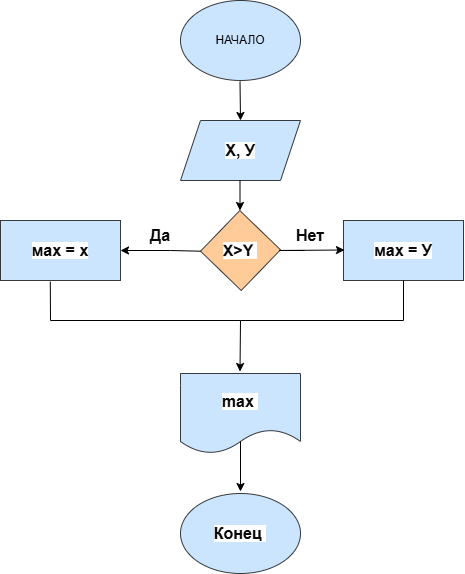

The diagram above was exported from draw.io. Its source (the exported page's mxGraphModel, read from the mxfile embedded in the PNG):
<mxGraphModel dx="1106" dy="656" grid="1" gridSize="10" guides="1" tooltips="1" connect="1" arrows="1" fold="1" page="1" pageScale="1" pageWidth="827" pageHeight="1169" math="0" shadow="0">
  <root>
    <mxCell id="0" />
    <mxCell id="1" parent="0" />
    <mxCell id="3u9tJBJA05nH3A3f7itw-2" parent="1" style="ellipse;whiteSpace=wrap;html=1;fillColor=#cce5ff;strokeColor=#36393d;" value="НАЧАЛО" vertex="1">
      <mxGeometry height="80" width="120" x="340" y="20" as="geometry" />
    </mxCell>
    <mxCell id="3u9tJBJA05nH3A3f7itw-3" parent="1" style="ellipse;whiteSpace=wrap;html=1;fillColor=#cce5ff;strokeColor=#36393d;" value="&lt;span class=&quot;Yjhzub&quot; data-sfc-root=&quot;c&quot; data-sfc-cb=&quot;&quot; data-processed=&quot;true&quot; style=&quot;font-weight: bolder; color: rgb(10, 10, 10); font-family: &amp;quot;Google Sans&amp;quot;, Arial, sans-serif; font-size: 16px; text-align: start; background-color: rgb(255, 255, 255);&quot;&gt;Конец&amp;nbsp;&lt;/span&gt;" vertex="1">
      <mxGeometry height="80" width="120" x="340" y="513" as="geometry" />
    </mxCell>
    <mxCell id="3u9tJBJA05nH3A3f7itw-4" parent="1" style="shape=parallelogram;perimeter=parallelogramPerimeter;whiteSpace=wrap;html=1;fixedSize=1;fillColor=#cce5ff;strokeColor=#36393d;" value="&lt;div style=&quot;text-align: start;&quot;&gt;&lt;font color=&quot;#0a0a0a&quot; face=&quot;Google Sans, Arial, sans-serif&quot;&gt;&lt;span style=&quot;font-size: 16px; background-color: rgb(255, 255, 255);&quot;&gt;&lt;b&gt;Х, У&lt;/b&gt;&lt;/span&gt;&lt;/font&gt;&lt;/div&gt;" vertex="1">
      <mxGeometry height="60" width="120" x="340" y="140" as="geometry" />
    </mxCell>
    <mxCell id="3u9tJBJA05nH3A3f7itw-5" parent="1" style="rhombus;whiteSpace=wrap;html=1;rotation=-1;fillColor=#ffcc99;strokeColor=#36393d;" value="&lt;span class=&quot;Yjhzub&quot; data-sfc-root=&quot;c&quot; data-sfc-cb=&quot;&quot; data-processed=&quot;true&quot; style=&quot;font-weight: bolder; color: rgb(10, 10, 10); font-family: &amp;quot;Google Sans&amp;quot;, Arial, sans-serif; font-size: 16px; text-align: start; background-color: rgb(255, 255, 255);&quot;&gt;&lt;span class=&quot;mTEjhd&quot; data-sfc-root=&quot;c&quot; data-sfc-cb=&quot;&quot; data-processed=&quot;true&quot; style=&quot;display: inline;&quot;&gt;&lt;span class=&quot;dteT0b&quot; data-processed=&quot;true&quot; style=&quot;font-size: 1.15em;&quot;&gt;&lt;span data-xpm-copy-root=&quot;&quot; data-xpm-latex=&quot;X &amp;gt; Y&quot; data-processed=&quot;true&quot; style=&quot;display: inline;&quot;&gt;&lt;div data-processed=&quot;true&quot; style=&quot;position: relative; direction: ltr; display: inline-block;&quot;&gt;&lt;img aria-hidden=&quot;true&quot; data-xpm-latex=&quot;X&quot; draggable=&quot;false&quot; role=&quot;presentation&quot; src=&quot;data:image/gif,(base64 omitted: 60 chars)&quot; data-imglogged=&quot;true&quot; data-processed=&quot;true&quot; style=&quot;pointer-events: none; position: absolute; height: 24.0046px; width: 14.5255px; left: 0px; top: 0px;&quot;&gt;&lt;/div&gt;&lt;div data-processed=&quot;true&quot; style=&quot;position: relative; direction: ltr; display: inline-block;&quot;&gt;&lt;img aria-hidden=&quot;true&quot; data-xpm-latex=&quot;\hphantom{}&amp;gt; Y&quot; draggable=&quot;false&quot; role=&quot;presentation&quot; src=&quot;data:image/gif,(base64 omitted: 60 chars)&quot; data-imglogged=&quot;true&quot; data-processed=&quot;true&quot; style=&quot;pointer-events: none; position: absolute; height: 24.0046px; width: 32.662px; left: 0px; top: 0px;&quot;&gt;&lt;/div&gt;&lt;/span&gt;&lt;/span&gt;&lt;/span&gt;X&amp;gt;Y&amp;nbsp;&lt;/span&gt;" vertex="1">
      <mxGeometry height="80" width="80" x="360" y="230" as="geometry" />
    </mxCell>
    <mxCell id="3u9tJBJA05nH3A3f7itw-6" parent="1" style="rounded=0;whiteSpace=wrap;html=1;fillColor=#cce5ff;strokeColor=#36393d;" value="&lt;div style=&quot;text-align: start;&quot;&gt;&lt;font color=&quot;#0a0a0a&quot; face=&quot;Google Sans, Arial, sans-serif&quot;&gt;&lt;span style=&quot;font-size: 16px; background-color: rgb(255, 255, 255);&quot;&gt;&lt;b&gt;мах = У&lt;/b&gt;&lt;/span&gt;&lt;/font&gt;&lt;/div&gt;" vertex="1">
      <mxGeometry height="60" width="120" x="503" y="240" as="geometry" />
    </mxCell>
    <mxCell id="3u9tJBJA05nH3A3f7itw-7" parent="1" style="rounded=0;whiteSpace=wrap;html=1;fillColor=#cce5ff;strokeColor=#36393d;" value="&lt;div style=&quot;text-align: start;&quot;&gt;&lt;font color=&quot;#0a0a0a&quot; face=&quot;Google Sans, Arial, sans-serif&quot;&gt;&lt;span style=&quot;font-size: 16px; background-color: rgb(255, 255, 255);&quot;&gt;&lt;b&gt;мах = х&lt;/b&gt;&lt;/span&gt;&lt;/font&gt;&lt;/div&gt;" vertex="1">
      <mxGeometry height="60" width="120" x="160" y="240" as="geometry" />
    </mxCell>
    <mxCell id="3u9tJBJA05nH3A3f7itw-8" parent="1" style="shape=document;whiteSpace=wrap;html=1;boundedLbl=1;fillColor=#cce5ff;strokeColor=#36393d;" value="&lt;span class=&quot;Yjhzub&quot; data-sfc-root=&quot;c&quot; data-sfc-cb=&quot;&quot; data-processed=&quot;true&quot; style=&quot;font-weight: bolder; color: rgb(10, 10, 10); font-family: &amp;quot;Google Sans&amp;quot;, Arial, sans-serif; font-size: 16px; text-align: start; background-color: rgb(255, 255, 255);&quot;&gt;max&amp;nbsp;&lt;/span&gt;" vertex="1">
      <mxGeometry height="80" width="120" x="340" y="393" as="geometry" />
    </mxCell>
    <mxCell id="3u9tJBJA05nH3A3f7itw-9" edge="1" parent="1" source="3u9tJBJA05nH3A3f7itw-5" style="endArrow=classic;html=1;rounded=0;exitX=0;exitY=0.5;exitDx=0;exitDy=0;" target="3u9tJBJA05nH3A3f7itw-7" value="">
      <mxGeometry height="50" relative="1" width="50" as="geometry">
        <Array as="points">
          <mxPoint x="330" y="270" />
        </Array>
        <mxPoint x="350" y="270" as="sourcePoint" />
        <mxPoint x="340" y="250" as="targetPoint" />
      </mxGeometry>
    </mxCell>
    <mxCell id="3u9tJBJA05nH3A3f7itw-10" edge="1" parent="1" style="endArrow=classic;html=1;rounded=0;entryX=0.5;entryY=0;entryDx=0;entryDy=0;" target="3u9tJBJA05nH3A3f7itw-4" value="">
      <mxGeometry height="50" relative="1" width="50" as="geometry">
        <mxPoint x="399.5" y="101" as="sourcePoint" />
        <mxPoint x="399.5" y="131" as="targetPoint" />
      </mxGeometry>
    </mxCell>
    <mxCell id="3u9tJBJA05nH3A3f7itw-11" edge="1" parent="1" style="endArrow=classic;html=1;rounded=0;entryX=0.25;entryY=0;entryDx=0;entryDy=0;" value="">
      <mxGeometry height="50" relative="1" width="50" as="geometry">
        <mxPoint x="399.5" y="200" as="sourcePoint" />
        <mxPoint x="399.5" y="230" as="targetPoint" />
      </mxGeometry>
    </mxCell>
    <mxCell id="3u9tJBJA05nH3A3f7itw-12" edge="1" parent="1" style="endArrow=classic;html=1;rounded=0;entryX=0.5;entryY=0;entryDx=0;entryDy=0;" value="">
      <mxGeometry height="50" relative="1" width="50" as="geometry">
        <mxPoint x="400" y="461" as="sourcePoint" />
        <mxPoint x="400" y="511" as="targetPoint" />
      </mxGeometry>
    </mxCell>
    <mxCell id="3u9tJBJA05nH3A3f7itw-13" edge="1" parent="1" style="endArrow=classic;html=1;rounded=0;entryX=0.25;entryY=0;entryDx=0;entryDy=0;" value="">
      <mxGeometry height="50" relative="1" width="50" as="geometry">
        <mxPoint x="400" y="340" as="sourcePoint" />
        <mxPoint x="399.5" y="391" as="targetPoint" />
      </mxGeometry>
    </mxCell>
    <mxCell id="3u9tJBJA05nH3A3f7itw-14" edge="1" parent="1" style="endArrow=classic;html=1;rounded=1;curved=0;" value="">
      <mxGeometry height="50" relative="1" width="50" as="geometry">
        <Array as="points">
          <mxPoint x="434" y="270" />
        </Array>
        <mxPoint x="464" y="270" as="sourcePoint" />
        <mxPoint x="504" y="269.5" as="targetPoint" />
      </mxGeometry>
    </mxCell>
    <mxCell id="3u9tJBJA05nH3A3f7itw-15" parent="1" style="text;html=1;whiteSpace=wrap;strokeColor=none;fillColor=none;align=center;verticalAlign=middle;rounded=0;" value="&lt;span class=&quot;Yjhzub&quot; data-sfc-root=&quot;c&quot; data-sfc-cb=&quot;&quot; data-processed=&quot;true&quot; style=&quot;font-weight: bolder; color: rgb(10, 10, 10); font-family: &amp;quot;Google Sans&amp;quot;, Arial, sans-serif; font-size: 16px; text-align: start; background-color: rgb(255, 255, 255);&quot;&gt;Да&lt;/span&gt;" vertex="1">
      <mxGeometry height="30" width="60" x="290" y="240" as="geometry" />
    </mxCell>
    <mxCell id="3u9tJBJA05nH3A3f7itw-16" parent="1" style="text;html=1;whiteSpace=wrap;strokeColor=none;fillColor=none;align=center;verticalAlign=middle;rounded=0;" value="&lt;span class=&quot;Yjhzub&quot; data-sfc-root=&quot;c&quot; data-sfc-cb=&quot;&quot; data-processed=&quot;true&quot; style=&quot;font-weight: bolder; color: rgb(10, 10, 10); font-family: &amp;quot;Google Sans&amp;quot;, Arial, sans-serif; font-size: 16px; text-align: start; background-color: rgb(255, 255, 255);&quot;&gt;Нет&lt;/span&gt;" vertex="1">
      <mxGeometry height="30" width="60" x="440" y="240" as="geometry" />
    </mxCell>
    <mxCell id="V-vNeYq6F3hb1P-J_jtB-2" edge="1" parent="1" source="3u9tJBJA05nH3A3f7itw-7" style="endArrow=none;html=1;rounded=0;entryX=0.5;entryY=1;entryDx=0;entryDy=0;exitX=0.415;exitY=1.02;exitDx=0;exitDy=0;exitPerimeter=0;" target="3u9tJBJA05nH3A3f7itw-6" value="">
      <mxGeometry height="50" relative="1" width="50" as="geometry">
        <Array as="points">
          <mxPoint x="210" y="340" />
          <mxPoint x="400" y="340" />
          <mxPoint x="563" y="340" />
        </Array>
        <mxPoint x="220" y="349" as="sourcePoint" />
        <mxPoint x="560" y="349" as="targetPoint" />
      </mxGeometry>
    </mxCell>
  </root>
</mxGraphModel>